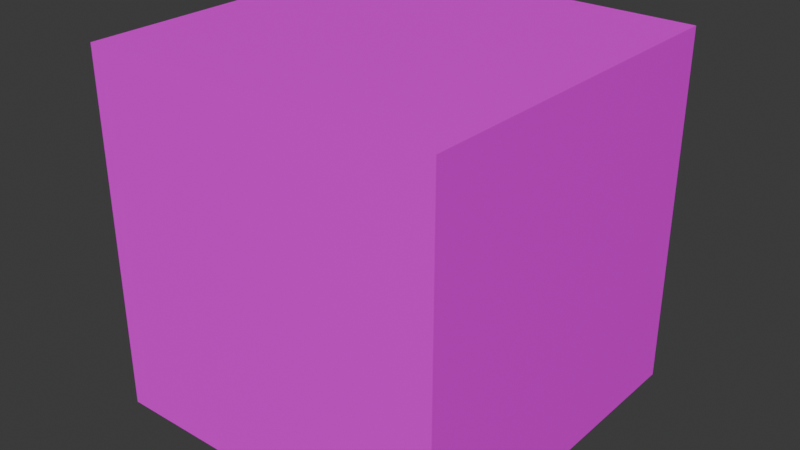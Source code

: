 # Source: grass.blend  (saved by Blender 4.2.66; exported with 4.5.12 LTS)
import bpy
from mathutils import Matrix  # noqa: F401  (used for matrix-valued properties, if any)

bpy.ops.wm.read_factory_settings(use_empty=True)
scene = bpy.context.scene
scene.name = 'Scene'

# ---- collections
col_collection = bpy.data.collections.new('Collection'); scene.collection.children.link(col_collection)

# ---- images (referenced by path relative to the original .blend; pixels are not part of the script)
import os
ASSET_DIR = os.environ.get("B2B_ASSET_DIR", "")  # directory of the original .blend (textures are referenced by path, not embedded)
HERE = os.path.dirname(os.path.abspath(__file__))  # packed textures are extracted next to this script under _unpacked/

def load_image(name, relpath, width, height, colorspace="sRGB"):
    """Load a texture the original file referenced (path relative to the .blend, or extracted next to this script)."""
    p = next((c for c in (os.path.join(HERE, relpath), os.path.join(ASSET_DIR, relpath)) if relpath and os.path.exists(c)), "")
    if p:
        img = bpy.data.images.load(p, check_existing=True)
        img.name = name
    else:  # same state as the original file: an image datablock whose file is absent (Cycles renders it pink)
        img = bpy.data.images.new(name, width, height)
        img.source = "FILE"
        img.filepath = "//" + (relpath or name)
    img.colorspace_settings.name = colorspace
    return img
img_grass_png = load_image('grass.png', 'grass.png', 1024, 1024, 'sRGB')

# ---- materials (node trees are filled in below, after node groups)
mat_material = bpy.data.materials.new('Material')
mat_material.alpha_threshold = 0.0
mat_material.roughness = 0.5
mat_material.line_color = (0.0, 0.0, 0.0, 1.0)

# ---- material node trees
mat_material.use_nodes = True; mat_material.node_tree.nodes.clear()
_N = mat_material.node_tree.nodes; _L = mat_material.node_tree.links
n0 = _N.new('ShaderNodeOutputMaterial'); n0.name = 'Material Output'; n0.location = (300, 300)
n1 = _N.new('ShaderNodeBsdfPrincipled'); n1.name = 'Principled BSDF'; n1.location = (10, 300)
n1.inputs[3].default_value = 1.45
n2 = _N.new('ShaderNodeTexImage'); n2.name = 'Image Texture'; n2.location = (-293, 231)
n2.image = img_grass_png
_L.new(n1.outputs[0], n0.inputs[0])
_L.new(n2.outputs[0], n1.inputs[0])
n0.is_active_output = True

# ---- world
world_world = bpy.data.worlds.new('World'); scene.world = world_world
world_world.use_nodes = True; world_world.node_tree.nodes.clear()
_N = world_world.node_tree.nodes; _L = world_world.node_tree.links
n0 = _N.new('ShaderNodeOutputWorld'); n0.name = 'World Output'; n0.location = (300, 300)
n1 = _N.new('ShaderNodeBackground'); n1.name = 'Background'; n1.location = (10, 300)
n1.inputs[0].default_value = (0.05088, 0.05088, 0.05088, 1.0)
_L.new(n1.outputs[0], n0.inputs[0])
n0.is_active_output = True
world_world.color = (0.05088, 0.05088, 0.05088)
world_world.sun_shadow_jitter_overblur = 0.0

# ---- meshes
me_cube = bpy.data.meshes.new('Cube')
me_cube.from_pydata([(1.0, 1.0, 1.0), (1.0, 1.0, -1.0), (1.0, -1.0, 1.0), (1.0, -1.0, -1.0), (-1.0, 1.0, 1.0), (-1.0, 1.0, -1.0), (-1.0, -1.0, 1.0), (-1.0, -1.0, -1.0)], [], [(5, 4, 1), (0, 1, 4), (0, 3, 1), (2, 3, 0), (3, 2, 7), (7, 2, 6), (7, 6, 5), (4, 5, 6), (4, 6, 2), (4, 2, 0), (5, 1, 7), (3, 7, 1)])
_uv = me_cube.uv_layers.new(name='UVMap')
_uv.uv.foreach_set('vector', [0.5488, 0.09766, 0.9875, 0.989, 0.9782, 0.0186, 0.9937, 0.8449, 0.9782, 0.0186, 0.9875, 0.989, 0.9937, 0.8449, 0.2775, 0.1054, 0.9782, 0.0186, 0.009301, 0.8108, 0.2775, 0.1054, 0.9937, 0.8449, 0.2775, 0.1054, 0.009301, 0.8108, 0.01085, 0.0124, 0.01085, 0.0124, 0.009301, 0.8108, 0.0031, 0.9937, 0.01085, 0.0124, 0.0031, 0.9937, 0.5488, 0.09766, 0.9875, 0.989, 0.5488, 0.09766, 0.0031, 0.9937, 0.9875, 0.989, 0.0031, 0.9937, 0.009301, 0.8108, 0.9875, 0.989, 0.009301, 0.8108, 0.9937, 0.8449, 0.5488, 0.09766, 0.9782, 0.0186, 0.01085, 0.0124, 0.2775, 0.1054, 0.01085, 0.0124, 0.9782, 0.0186])
me_cube.materials.append(mat_material)
me_cube.use_mirror_vertex_groups = False
me_cube.update()

# ---- objects
ob_cube = bpy.data.objects.new('Cube', me_cube)

# ---- transforms, parenting, visibility, modifiers, constraints
ob_cube.location = (0.0, 0.0, 0.0)
ob_cube.lock_rotations_4d = False
ob_cube.empty_display_type = 'ARROWS'
ob_cube.lineart.crease_threshold = 0.0

# ---- collection membership
col_collection.objects.link(ob_cube)

# ---- scene / render settings (as saved in the file)
scene.frame_start = 1; scene.frame_end = 250; scene.frame_set(1)
scene.render.engine = 'BLENDER_EEVEE_NEXT'
bpy.context.view_layer.update()

# ---- added for rendering (the .blend has no active camera and no usable light): camera, sun
cam_auto = bpy.data.cameras.new('AutoCamera')
cam_auto.lens = 50.0
cam_auto.sensor_width = 36.0
cam_auto.clip_end = 1000.0
ob_auto_camera = bpy.data.objects.new('AutoCamera', cam_auto)
scene.collection.objects.link(ob_auto_camera)
ob_auto_camera.location = (3.20507, -3.84609, 2.56406)
ob_auto_camera.rotation_euler = (1.09748, -7.21219e-08, 0.694738)
scene.camera = ob_auto_camera
light_auto_sun = bpy.data.lights.new('AutoSun', 'SUN')
light_auto_sun.energy = 3.0
light_auto_sun.angle = 0.0523599
ob_auto_sun = bpy.data.objects.new('AutoSun', light_auto_sun)
scene.collection.objects.link(ob_auto_sun)
ob_auto_sun.rotation_euler = (0.872665, 0.174533, 0.523599)
bpy.context.view_layer.update()
